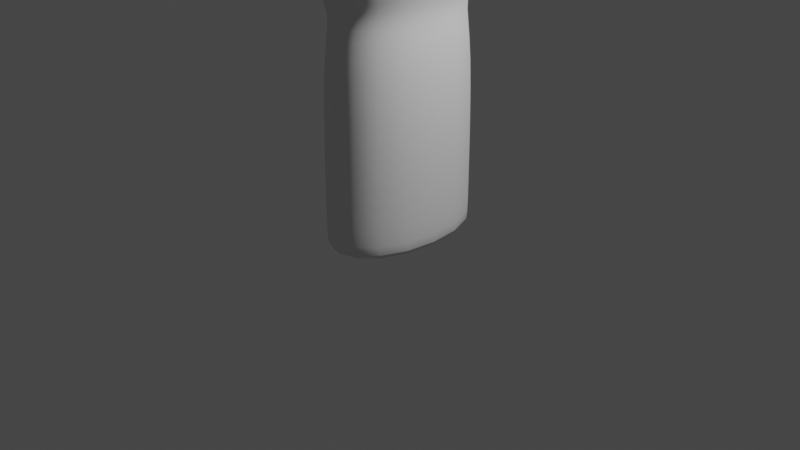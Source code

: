 # Source: Washing-up_Liquid.blend  (saved by Blender 2.90.8; exported with 4.5.12 LTS)
import bpy
from mathutils import Matrix  # noqa: F401  (used for matrix-valued properties, if any)

bpy.ops.wm.read_factory_settings(use_empty=True)
scene = bpy.context.scene
scene.name = 'Scene'

# ---- collections
col_collection = bpy.data.collections.new('Collection'); scene.collection.children.link(col_collection)

# ---- world
world_world = bpy.data.worlds.new('World'); scene.world = world_world
world_world.use_nodes = True; world_world.node_tree.nodes.clear()
_N = world_world.node_tree.nodes; _L = world_world.node_tree.links
n0 = _N.new('ShaderNodeOutputWorld'); n0.name = 'World Output'; n0.location = (300, 300)
n1 = _N.new('ShaderNodeBackground'); n1.name = 'Background'; n1.location = (10, 300)
n1.inputs[0].default_value = (0.05088, 0.05088, 0.05088, 1.0)
_L.new(n1.outputs[0], n0.inputs[0])
n0.is_active_output = True
world_world.color = (0.05088, 0.05088, 0.05088)
world_world.use_sun_shadow = False
world_world.sun_shadow_jitter_overblur = 0.0

# ---- cameras
cam_camera = bpy.data.cameras.new('Camera')
cam_camera.clip_end = 100.0
cam_camera.ortho_scale = 7.314

# ---- lights
light_light = bpy.data.lights.new('Light', 'POINT')
light_light.transmission_factor = 0.0
light_light.energy = 1000.0
light_light.shadow_soft_size = 0.1
light_light.shadow_maximum_resolution = 0.006
light_light.use_absolute_resolution = True

# ---- meshes
me_cube_001 = bpy.data.meshes.new('Cube.001')
me_cube_001.from_pydata([(-0.374, -0.806, -2.469), (-0.568, -1.0, -2.296), (-0.374, 0.806, -2.469), (-0.568, 1.0, -2.296), (0.374, -0.806, -2.469), (0.568, -1.0, -2.296), (0.374, 0.806, -2.469), (0.568, 1.0, -2.296), (-0.568, -1.0, -0.5993), (-0.568, 1.0, -0.5993), (0.568, 1.0, -0.5993), (0.568, -1.0, -0.5993), (-0.4833, -0.8509, -0.2182), (-0.4833, 0.8509, -0.2182), (0.4833, 0.8509, -0.2182), (0.4833, -0.8509, -0.2182), (-0.6372, -1.122, 0.0765), (-0.6372, 1.122, 0.0765), (0.6372, 1.122, 0.0765), (0.6372, -1.122, 0.0765), (-0.6647, -1.17, 0.3533), (-0.6647, 1.17, 0.3533), (0.6647, 1.17, 0.3533), (0.6647, -1.17, 0.3533), (-0.6647, -1.17, 0.5478), (-0.6647, 1.17, 0.5478), (0.6647, 1.17, 0.5478), (0.6647, -1.17, 0.5478), (-0.5636, -0.9923, 0.7477), (-0.5636, 0.9923, 0.7477), (0.5636, 0.9923, 0.7477), (0.5636, -0.9923, 0.7477), (-0.1426, -0.1867, 1.272), (-0.1426, 0.1867, 1.272), (0.1426, 0.1867, 1.272), (0.1426, -0.1867, 1.272), (-0.2433, -0.4284, 1.272), (-0.2433, 0.4284, 1.272), (0.2433, 0.4284, 1.272), (0.2433, -0.4284, 1.272), (-0.1426, -0.1867, 1.499), (-0.1426, 0.1867, 1.499), (0.1426, 0.1867, 1.499), (0.1426, -0.1867, 1.499), (-0.568, 1.0, -2.654), (-0.568, -1.0, -2.654), (0.568, 1.0, -2.654), (0.568, -1.0, -2.654)], [], [(45, 1, 3, 44), (44, 3, 7, 46), (46, 7, 5, 47), (47, 5, 1, 45), (2, 6, 4, 0), (3, 1, 8, 9), (8, 11, 15, 12), (1, 5, 11, 8), (7, 3, 9, 10), (5, 7, 10, 11), (15, 14, 18, 19), (10, 9, 13, 14), (11, 10, 14, 15), (9, 8, 12, 13), (17, 16, 20, 21), (13, 12, 16, 17), (12, 15, 19, 16), (14, 13, 17, 18), (20, 23, 27, 24), (16, 19, 23, 20), (18, 17, 21, 22), (19, 18, 22, 23), (27, 26, 30, 31), (22, 21, 25, 26), (23, 22, 26, 27), (21, 20, 24, 25), (28, 31, 39, 36), (25, 24, 28, 29), (24, 27, 31, 28), (26, 25, 29, 30), (35, 34, 42, 43), (30, 29, 37, 38), (31, 30, 38, 39), (29, 28, 36, 37), (32, 33, 37, 36), (33, 34, 38, 37), (34, 35, 39, 38), (35, 32, 36, 39), (33, 32, 40, 41), (32, 35, 43, 40), (34, 33, 41, 42), (2, 0, 45, 44), (6, 2, 44, 46), (4, 6, 46, 47), (0, 4, 47, 45)])
me_cube_001.polygons.foreach_set('use_smooth', [True] * 45)
_uv = me_cube_001.uv_layers.new(name='UVMap')
_uv.uv.foreach_set('vector', [0.375, 0.0, 0.625, 0.0, 0.625, 0.25, 0.375, 0.25, 0.375, 0.25, 0.625, 0.25, 0.625, 0.5, 0.375, 0.5, 0.375, 0.5, 0.625, 0.5, 0.625, 0.75, 0.375, 0.75, 0.375, 0.75, 0.625, 0.75, 0.625, 1.0, 0.375, 1.0, 0.1677, 0.5242, 0.3323, 0.5242, 0.3323, 0.7258, 0.1677, 0.7258, 0.625, 0.25, 0.625, 0.0, 0.625, 0.0, 0.625, 0.25, 0.625, 1.0, 0.625, 0.75, 0.625, 0.75, 0.625, 1.0, 0.625, 1.0, 0.625, 0.75, 0.625, 0.75, 0.625, 1.0, 0.625, 0.5, 0.625, 0.25, 0.625, 0.25, 0.625, 0.5, 0.625, 0.75, 0.625, 0.5, 0.625, 0.5, 0.625, 0.75, 0.625, 0.75, 0.625, 0.5, 0.625, 0.5, 0.625, 0.75, 0.625, 0.5, 0.625, 0.25, 0.625, 0.25, 0.625, 0.5, 0.625, 0.75, 0.625, 0.5, 0.625, 0.5, 0.625, 0.75, 0.625, 0.25, 0.625, 0.0, 0.625, 0.0, 0.625, 0.25, 0.625, 0.25, 0.625, 0.0, 0.625, 0.0, 0.625, 0.25, 0.625, 0.25, 0.625, 0.0, 0.625, 0.0, 0.625, 0.25, 0.625, 1.0, 0.625, 0.75, 0.625, 0.75, 0.625, 1.0, 0.625, 0.5, 0.625, 0.25, 0.625, 0.25, 0.625, 0.5, 0.625, 1.0, 0.625, 0.75, 0.625, 0.75, 0.625, 1.0, 0.625, 1.0, 0.625, 0.75, 0.625, 0.75, 0.625, 1.0, 0.625, 0.5, 0.625, 0.25, 0.625, 0.25, 0.625, 0.5, 0.625, 0.75, 0.625, 0.5, 0.625, 0.5, 0.625, 0.75, 0.625, 0.75, 0.625, 0.5, 0.625, 0.5, 0.625, 0.75, 0.625, 0.5, 0.625, 0.25, 0.625, 0.25, 0.625, 0.5, 0.625, 0.75, 0.625, 0.5, 0.625, 0.5, 0.625, 0.75, 0.625, 0.25, 0.625, 0.0, 0.625, 0.0, 0.625, 0.25, 0.625, 1.0, 0.625, 0.75, 0.625, 0.75, 0.625, 1.0, 0.625, 0.25, 0.625, 0.0, 0.625, 0.0, 0.625, 0.25, 0.625, 1.0, 0.625, 0.75, 0.625, 0.75, 0.625, 1.0, 0.625, 0.5, 0.625, 0.25, 0.625, 0.25, 0.625, 0.5, 0.6768, 0.7281, 0.6768, 0.5219, 0.6768, 0.5219, 0.6768, 0.7281, 0.625, 0.5, 0.625, 0.25, 0.625, 0.25, 0.625, 0.5, 0.625, 0.75, 0.625, 0.5, 0.625, 0.5, 0.625, 0.75, 0.625, 0.25, 0.625, 0.0, 0.625, 0.0, 0.625, 0.25, 0.8232, 0.7281, 0.8232, 0.5219, 0.875, 0.5, 0.875, 0.75, 0.8232, 0.5219, 0.6768, 0.5219, 0.625, 0.5, 0.875, 0.5, 0.6768, 0.5219, 0.6768, 0.7281, 0.625, 0.75, 0.625, 0.5, 0.6768, 0.7281, 0.8232, 0.7281, 0.875, 0.75, 0.625, 0.75, 0.8232, 0.5219, 0.8232, 0.7281, 0.8232, 0.7281, 0.8232, 0.5219, 0.8232, 0.7281, 0.6768, 0.7281, 0.6768, 0.7281, 0.8232, 0.7281, 0.6768, 0.5219, 0.8232, 0.5219, 0.8232, 0.5219, 0.6768, 0.5219, 0.1677, 0.5242, 0.1677, 0.7258, 0.125, 0.75, 0.125, 0.5, 0.3323, 0.5242, 0.1677, 0.5242, 0.125, 0.5, 0.375, 0.5, 0.3323, 0.7258, 0.3323, 0.5242, 0.375, 0.5, 0.375, 0.75, 0.1677, 0.7258, 0.3323, 0.7258, 0.375, 0.75, 0.125, 0.75])
me_cube_001.use_remesh_fix_poles = True
me_cube_001.use_remesh_preserve_attributes = False
me_cube_001.use_mirror_vertex_groups = False
me_cube_001.update()
me_cube_002 = bpy.data.meshes.new('Cube.002')
me_cube_002.from_pydata([(-0.1426, -0.1867, 0.01381), (-0.1426, 0.1867, 0.01381), (0.1426, 0.1867, 0.01381), (0.1426, -0.1867, 0.01381), (-0.1144, -0.1586, 0.01381), (-0.1144, 0.1586, 0.01381), (0.1144, 0.1586, 0.01381), (0.1144, -0.1586, 0.01381), (-0.1426, -0.1867, -0.023), (-0.1426, 0.1867, -0.023), (0.1426, 0.1867, -0.023), (0.1426, -0.1867, -0.023), (-0.1144, -0.1586, -0.023), (-0.1144, 0.1586, -0.023), (0.1144, 0.1586, -0.023), (0.1144, -0.1586, -0.023), (-0.1144, -0.1586, -0.005052), (-0.1144, 0.1586, -0.005052), (0.1144, 0.1586, -0.005052), (0.1144, -0.1586, -0.005052), (-0.1144, -0.1586, 0.04388), (-0.1144, 0.1586, 0.04388), (0.1144, 0.1586, 0.04388), (0.1144, -0.1586, 0.04388), (-0.1332, -0.1845, 0.04745), (-0.1332, 0.1845, 0.04745), (0.1332, 0.1845, 0.04745), (0.1332, -0.1845, 0.04745), (-0.1332, -0.1845, 0.05032), (-0.1332, 0.1845, 0.05032), (0.1332, 0.1845, 0.05032), (0.1332, -0.1845, 0.05032)], [], [(7, 6, 22, 23), (4, 5, 1, 0), (5, 6, 2, 1), (6, 7, 3, 2), (7, 4, 0, 3), (14, 15, 19, 18), (12, 8, 9, 13), (13, 9, 10, 14), (14, 10, 11, 15), (15, 11, 8, 12), (0, 1, 9, 8), (1, 2, 10, 9), (2, 3, 11, 10), (3, 0, 8, 11), (16, 17, 18, 19), (12, 13, 17, 16), (15, 12, 16, 19), (13, 14, 18, 17), (23, 22, 26, 27), (5, 4, 20, 21), (4, 7, 23, 20), (6, 5, 21, 22), (24, 27, 31, 28), (21, 20, 24, 25), (20, 23, 27, 24), (22, 21, 25, 26), (28, 31, 30, 29), (26, 25, 29, 30), (27, 26, 30, 31), (25, 24, 28, 29)])
me_cube_002.polygons.foreach_set('use_smooth', [True] * 30)
_k = set([(4, 5), (4, 7), (5, 6), (6, 7)])
me_cube_002.attributes.new('sharp_edge', 'BOOLEAN', 'EDGE').data.foreach_set('value', [ (min(e.vertices), max(e.vertices)) in _k for e in me_cube_002.edges])
_k = {(4, 5): 1.0, (5, 6): 1.0, (6, 7): 1.0, (4, 7): 1.0}
me_cube_002.attributes.new('crease_edge', 'FLOAT', 'EDGE').data.foreach_set('value', [_k.get((min(e.vertices), max(e.vertices)), 0.0) for e in me_cube_002.edges])
_uv = me_cube_002.uv_layers.new(name='UVMap')
_uv.uv.foreach_set('vector', [0.6912, 0.7126, 0.6912, 0.5374, 0.6912, 0.5374, 0.6912, 0.7126, 0.8088, 0.7126, 0.8088, 0.5374, 0.8232, 0.5219, 0.8232, 0.7281, 0.8088, 0.5374, 0.6912, 0.5374, 0.6768, 0.5219, 0.8232, 0.5219, 0.6912, 0.5374, 0.6912, 0.7126, 0.6768, 0.7281, 0.6768, 0.5219, 0.6912, 0.7126, 0.8088, 0.7126, 0.8232, 0.7281, 0.6768, 0.7281, 0.6912, 0.5374, 0.6912, 0.7126, 0.6912, 0.7126, 0.6912, 0.5374, 0.8088, 0.7126, 0.8232, 0.7281, 0.8232, 0.5219, 0.8088, 0.5374, 0.8088, 0.5374, 0.8232, 0.5219, 0.6768, 0.5219, 0.6912, 0.5374, 0.6912, 0.5374, 0.6768, 0.5219, 0.6768, 0.7281, 0.6912, 0.7126, 0.6912, 0.7126, 0.6768, 0.7281, 0.8232, 0.7281, 0.8088, 0.7126, 0.8232, 0.7281, 0.8232, 0.5219, 0.8232, 0.5219, 0.8232, 0.7281, 0.8232, 0.5219, 0.6768, 0.5219, 0.6768, 0.5219, 0.8232, 0.5219, 0.6768, 0.5219, 0.6768, 0.7281, 0.6768, 0.7281, 0.6768, 0.5219, 0.6768, 0.7281, 0.8232, 0.7281, 0.8232, 0.7281, 0.6768, 0.7281, 0.8088, 0.7126, 0.8088, 0.5374, 0.6912, 0.5374, 0.6912, 0.7126, 0.8088, 0.7126, 0.8088, 0.5374, 0.8088, 0.5374, 0.8088, 0.7126, 0.6912, 0.7126, 0.8088, 0.7126, 0.8088, 0.7126, 0.6912, 0.7126, 0.8088, 0.5374, 0.6912, 0.5374, 0.6912, 0.5374, 0.8088, 0.5374, 0.6912, 0.7126, 0.6912, 0.5374, 0.6912, 0.5374, 0.6912, 0.7126, 0.8088, 0.5374, 0.8088, 0.7126, 0.8088, 0.7126, 0.8088, 0.5374, 0.8088, 0.7126, 0.6912, 0.7126, 0.6912, 0.7126, 0.8088, 0.7126, 0.6912, 0.5374, 0.8088, 0.5374, 0.8088, 0.5374, 0.6912, 0.5374, 0.8088, 0.7126, 0.6912, 0.7126, 0.6912, 0.7126, 0.8088, 0.7126, 0.8088, 0.5374, 0.8088, 0.7126, 0.8088, 0.7126, 0.8088, 0.5374, 0.8088, 0.7126, 0.6912, 0.7126, 0.6912, 0.7126, 0.8088, 0.7126, 0.6912, 0.5374, 0.8088, 0.5374, 0.8088, 0.5374, 0.6912, 0.5374, 0.8088, 0.7126, 0.6912, 0.7126, 0.6912, 0.5374, 0.8088, 0.5374, 0.6912, 0.5374, 0.8088, 0.5374, 0.8088, 0.5374, 0.6912, 0.5374, 0.6912, 0.7126, 0.6912, 0.5374, 0.6912, 0.5374, 0.6912, 0.7126, 0.8088, 0.5374, 0.8088, 0.7126, 0.8088, 0.7126, 0.8088, 0.5374])
me_cube_002.use_remesh_fix_poles = True
me_cube_002.use_remesh_preserve_attributes = False
me_cube_002.use_mirror_vertex_groups = False
me_cube_002.update()

# ---- objects
ob_light = bpy.data.objects.new('Light', light_light)
ob_camera = bpy.data.objects.new('Camera', cam_camera)
ob_washing_up_liquid = bpy.data.objects.new('Washing-up_Liquid', me_cube_001)
ob_washing_liquid_lid = bpy.data.objects.new('Washing_Liquid_Lid', me_cube_002)

# ---- transforms, parenting, visibility, modifiers, constraints
ob_light.location = (4.076, 1.005, 5.904)
ob_light.rotation_euler = (0.6503, 0.05522, 1.866)
ob_light.lock_rotations_4d = False
ob_light.empty_display_type = 'ARROWS'
ob_light.color = (0.0, 0.0, 0.0, 0.0)
ob_light.lineart.crease_threshold = 0.0
ob_camera.location = (7.359, -6.926, 4.958)
ob_camera.rotation_euler = (1.109, 0.0, 0.8149)
ob_camera.lock_rotations_4d = False
ob_camera.empty_display_type = 'ARROWS'
ob_camera.color = (0.0, 0.0, 0.0, 0.0)
ob_camera.display_type = 'WIRE'
ob_camera.lineart.crease_threshold = 0.0
ob_washing_up_liquid.location = (0.0, 0.0, 2.46)
ob_washing_up_liquid.scale = (1.0, 0.9063, 1.0)
ob_washing_up_liquid.lineart.crease_threshold = 0.0
_m = ob_washing_up_liquid.modifiers.new('Subdivision', 'SUBSURF')
_m.uv_smooth = 'PRESERVE_CORNERS'
_m = ob_washing_up_liquid.modifiers.new('Solidify', 'SOLIDIFY')
_m.thickness = 0.023
_m.use_even_offset = True
ob_washing_liquid_lid.parent = ob_washing_up_liquid
ob_washing_liquid_lid.matrix_parent_inverse = Matrix(((1.0, -0.0, 0.0, -0.0), (-0.0, 1.103, -0.0, 0.0), (0.0, -0.0, 1.0, -2.46), (-0.0, 0.0, -0.0, 1.0)))
ob_washing_liquid_lid.location = (0.0, 0.0, 3.946)
ob_washing_liquid_lid.scale = (1.255, 1.138, 3.917)
ob_washing_liquid_lid.lineart.crease_threshold = 0.0
_m = ob_washing_liquid_lid.modifiers.new('Subdivision', 'SUBSURF')
_m.uv_smooth = 'PRESERVE_CORNERS'

# ---- collection membership
col_collection.objects.link(ob_light)
col_collection.objects.link(ob_camera)
col_collection.objects.link(ob_washing_up_liquid)
col_collection.objects.link(ob_washing_liquid_lid)

# ---- scene / render settings (as saved in the file)
scene.camera = ob_camera
scene.frame_start = 1; scene.frame_end = 250; scene.frame_set(3)
scene.render.engine = 'BLENDER_EEVEE_NEXT'
scene.cycles.use_denoising = False
scene.cycles.samples = 128
scene.cycles.sampling_pattern = 'TABULATED_SOBOL'
scene.cycles.use_adaptive_sampling = False
scene.cycles.use_light_tree = False
scene.view_settings.view_transform = 'Filmic'
bpy.context.view_layer.update()
